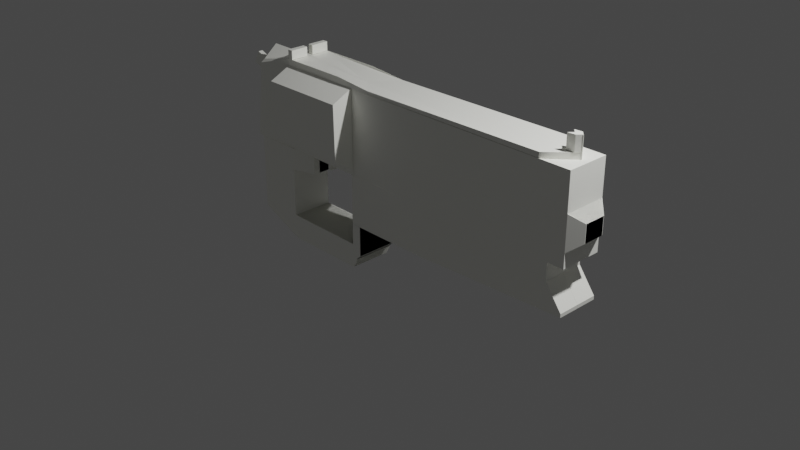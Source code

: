 # Source: ElGun.blend  (saved by Blender 3.0.42; exported with 4.5.12 LTS)
import bpy
from mathutils import Matrix  # noqa: F401  (used for matrix-valued properties, if any)

bpy.ops.wm.read_factory_settings(use_empty=True)
scene = bpy.context.scene
scene.name = 'Scene'

# ---- collections
col_collection = bpy.data.collections.new('Collection'); scene.collection.children.link(col_collection)

# ---- materials (node trees are filled in below, after node groups)
mat_mat = bpy.data.materials.new('Mat')
mat_mat.use_transparent_shadow = False
mat_mat.preview_render_type = 'CUBE'

# ---- material node trees
mat_mat.use_nodes = True; mat_mat.node_tree.nodes.clear()
_N = mat_mat.node_tree.nodes; _L = mat_mat.node_tree.links
n0 = _N.new('ShaderNodeOutputMaterial'); n0.name = 'Material Output'; n0.location = (300, 300)
n1 = _N.new('ShaderNodeBsdfPrincipled'); n1.name = 'Principled BSDF'; n1.location = (10, 300)
n1.distribution = 'GGX'
n1.subsurface_method = 'RANDOM_WALK_SKIN'
n1.inputs[0].default_value = (0.9961, 1.0, 0.9335, 1.0)
n1.inputs[3].default_value = 1.45
n1.inputs[27].default_value = (0.0, 0.0, 0.0, 1.0)
n1.inputs[28].default_value = 1.0
_L.new(n1.outputs[0], n0.inputs[0])
n0.is_active_output = True

# ---- world
world_world = bpy.data.worlds.new('World'); scene.world = world_world
world_world.use_nodes = True; world_world.node_tree.nodes.clear()
_N = world_world.node_tree.nodes; _L = world_world.node_tree.links
n0 = _N.new('ShaderNodeOutputWorld'); n0.name = 'World Output'; n0.location = (300, 300)
n1 = _N.new('ShaderNodeBackground'); n1.name = 'Background'; n1.location = (10, 300)
n1.inputs[0].default_value = (0.05088, 0.05088, 0.05088, 1.0)
_L.new(n1.outputs[0], n0.inputs[0])
n0.is_active_output = True
world_world.color = (0.05088, 0.05088, 0.05088)
world_world.use_sun_shadow = False
world_world.sun_shadow_jitter_overblur = 0.0

# ---- cameras
cam_camera = bpy.data.cameras.new('Camera')
cam_camera.clip_end = 100.0
cam_camera.ortho_scale = 7.314

# ---- lights
light_light = bpy.data.lights.new('Light', 'POINT')
light_light.transmission_factor = 0.0
light_light.energy = 1000.0
light_light.shadow_soft_size = 0.1
light_light.shadow_maximum_resolution = 0.006
light_light.use_absolute_resolution = True

# ---- meshes
me_cube = bpy.data.meshes.new('Cube')
me_cube.from_pydata([(-1.0, -1.0, -0.7698), (-1.0, -1.0, 1.0), (1.0, -1.0, -1.23), (1.0, -1.0, 1.0), (-1.0, -1.0, 1.0), (-1.0, -1.0, 1.0), (-1.0, 0.0, -0.7698), (-1.0, 0.0, 1.0), (1.0, 0.0, -1.23), (1.0, 0.0, 1.0), (1.0, 0.0, 1.0), (1.0, -1.0, 1.0), (-1.0, -1.0, 1.0), (-1.0, 0.0, 1.0), (1.0, 0.0, 1.0), (1.0, -1.0, 1.0), (-1.0, -1.0, 1.0), (-1.0, 0.0, 1.0), (1.0, 0.0, 1.0), (1.0, -0.9618, 1.0), (-1.0, -1.204, 1.088), (-1.032, 0.002876, 1.109), (1.0, 0.0, 2.948), (1.0, -0.9618, 2.948), (-0.7623, -1.085, 2.804), (-1.69, -0.1914, 2.472), (14.67, 0.0, 1.0), (14.67, -1.0, 1.0), (15.38, 0.0, 2.948), (15.38, -1.0, 2.948), (8.19, -1.0, 2.948), (8.19, 0.0, 2.948), (8.19, -1.0, 1.0), (8.19, 0.0, 1.0), (14.69, -0.002503, 0.592), (14.69, -0.9975, 0.592), (8.19, -1.0, 1.0), (8.19, 0.0, 1.0), (15.4, 0.003363, -0.005289), (15.4, -1.003, -0.005289), (8.19, -1.0, -0.1698), (8.19, 0.0, -0.1698), (4.81, 0.0, 1.0), (4.81, -1.0, 1.0), (4.81, 0.0, -0.1673), (4.81, -1.0, -0.1673), (15.38, 0.0, 1.0), (15.38, -1.0, 1.0), (15.38, 0.0, 2.948), (15.38, -1.0, 2.948), (15.38, -1.0, 1.0), (15.38, -1.0, 2.948), (8.19, -1.0, 2.948), (8.19, -1.0, 1.0), (15.38, -1.0, 1.0), (15.38, -1.0, 2.948), (8.19, -1.0, 2.948), (8.19, -1.0, 1.0), (4.81, -1.0, 1.021), (4.106, -0.9606, 1.021), (0.9904, -0.9869, 1.016), (1.714, -0.9476, 1.026), (4.81, -1.0, 2.948), (4.106, -0.9606, 2.948), (0.9904, -1.013, 2.943), (1.714, -0.9737, 2.953), (5.839, -1.0, 2.962), (4.045, -0.9981, 2.948), (1.006, -0.9999, 2.949), (1.758, -0.9824, 2.948), (5.712, -0.9997, 3.025), (4.051, -0.9966, 3.104), (0.9997, -1.0, 3.104), (1.766, -0.981, 3.103), (4.81, 0.01251, 2.948), (1.0, 0.01251, 2.948), (4.67, 0.01251, 2.963), (1.0, 0.01251, 3.104), (14.05, -1.0, 2.957), (14.07, -1.0, 3.074), (15.1, 0.01251, 2.948), (15.1, 0.01251, 3.088), (15.38, -1.0, 1.331), (15.83, -0.5088, 1.524), (15.38, -1.0, 2.112), (15.83, -0.5088, 1.919), (15.38, 0.9848, 1.331), (15.83, 0.4936, 1.524), (15.38, 0.9848, 2.112), (15.83, 0.4936, 1.919), (1.0, 0.0, 3.101), (1.0, -1.0, 3.101), (-0.7623, -0.8811, 2.869), (-1.0, 0.0, 3.101), (1.0, -1.0, 3.104), (1.0, -1.0, 3.312), (1.0, -0.1492, 3.104), (1.0, -0.1492, 3.312), (1.232, -1.0, 3.104), (1.232, -1.0, 3.312), (1.232, -0.1492, 3.104), (1.232, -0.1492, 3.312), (14.57, -0.2058, 3.083), (14.57, -0.2058, 3.419), (14.75, 0.01251, 3.083), (14.75, 0.01251, 3.419), (14.92, -0.2058, 3.091), (14.92, -0.2058, 3.427), (15.1, 0.01251, 3.091), (15.1, 0.01251, 3.427), (1.0, -1.0, -1.241), (4.719, -1.0, -1.236), (1.0, -1.0, -0.8876), (4.719, -1.0, -0.8925), (1.0, 0.9695, -1.241), (4.719, 0.9695, -1.236), (1.0, 0.9695, -0.8876), (4.719, 0.9695, -0.8925), (4.96, -1.0, -0.9896), (4.857, -1.0, -0.8925), (4.857, 0.9695, -0.8925), (4.96, 0.9695, -0.9896), (4.719, -1.0, -0.1619), (4.719, 0.9695, -0.1619), (4.857, -1.0, -0.1619), (4.857, 0.9695, -0.1619), (4.716, 0.0, 1.0), (4.716, -1.0, 1.0), (4.716, 0.0, -0.1673), (4.716, -1.0, -0.1673), (1.0, -1.0, 0.4828), (1.984, -0.65, 0.4828), (1.0, -1.0, 1.0), (1.984, -0.65, 1.0), (1.0, -0.01019, 0.4828), (1.984, 0.3398, 0.4828), (1.0, -0.01019, 1.0), (1.984, 0.3398, 1.0), (1.984, -0.2079, 0.7414), (2.418, -0.2079, 0.7414), (1.984, -0.2079, 0.8271), (2.418, -0.2079, 0.8271), (1.984, -7.451e-09, 0.7414), (2.418, 7.451e-09, 0.7414), (1.984, -7.451e-09, 0.8271), (2.418, 7.451e-09, 0.8271), (2.564, -0.2079, 0.7414), (2.564, -0.2079, 0.8271), (2.564, 7.451e-09, 0.8271), (2.564, 7.451e-09, 0.7414), (2.418, 7.451e-09, 0.6106), (2.418, -0.2079, 0.6106), (2.564, 7.451e-09, 0.6106), (2.564, -0.2079, 0.6106), (2.418, -0.2079, 0.9603), (2.418, 7.451e-09, 0.9603), (2.564, -0.2079, 0.9603), (2.564, 7.451e-09, 0.9603), (4.719, -1.0, -0.8925), (1.0, -1.0, -0.8876), (1.0, 0.9695, -0.8876), (4.719, 0.9695, -0.8925), (4.72, -1.0, -0.6706), (1.001, -1.0, -0.6657), (1.001, 0.9695, -0.6657), (4.72, 0.9695, -0.6706), (5.097, -1.0, -0.8925), (5.097, 0.9695, -0.8925), (5.097, -1.0, -0.1619), (5.097, 0.9695, -0.1619), (4.932, -1.0, -0.9896), (5.12, -1.0, -0.8925), (5.12, 0.9695, -0.8925), (4.932, 0.9695, -0.9896), (15.4, -0.001671, 0.07639), (15.4, -0.9983, 0.07639), (8.19, -1.0, -0.1673), (8.19, 0.0, -0.1673), (4.777, -0.9863, 1.147), (4.78, -1.957, 1.406), (0.9904, -0.9964, 1.151), (0.9939, -1.967, 1.41), (4.777, -0.9951, 2.952), (4.78, -2.0, 2.714), (0.9904, -1.006, 2.948), (0.9939, -2.011, 2.71), (-1.246, -0.177, 2.232), (-1.049, -0.177, 2.507), (-2.421, -0.1105, 2.508), (-2.126, -0.1105, 2.786), (-2.421, -0.0002291, 2.508), (-2.126, -0.0002291, 2.786), (-0.7367, -0.1105, 2.157), (-0.4414, -0.1105, 2.435), (-0.7367, -0.0002291, 2.157), (-0.4414, -0.0002291, 2.435), (4.857, -1.0, -0.8925), (4.857, 0.9695, -0.8925), (5.12, -1.0, -0.8925), (5.12, 0.9695, -0.8925), (4.857, -1.0, -0.1618), (4.857, 0.9695, -0.1618), (5.12, -1.0, -0.1618), (5.12, 0.9695, -0.1618)], [(5, 4), (1, 5), (186, 187)], [(8, 9, 3, 2), (2, 3, 1, 0), (6, 8, 2, 0), (9, 7, 13, 10), (0, 1, 7, 6), (10, 13, 17, 14), (1, 3, 11, 12), (7, 1, 12, 13), (3, 9, 10, 11), (17, 16, 20, 21), (12, 11, 15, 16), (13, 12, 16, 17), (11, 10, 14, 15), (21, 20, 24, 25), (15, 14, 18, 19), (14, 17, 21, 18), (16, 15, 19, 20), (25, 24, 92, 93), (31, 30, 29, 28), (18, 21, 25, 22), (20, 19, 23, 24), (26, 28, 48, 46), (29, 30, 52, 51), (32, 33, 37, 36), (33, 31, 28, 26), (18, 22, 31, 33), (19, 18, 33, 32), (23, 19, 32, 30), (22, 23, 30, 31), (35, 36, 176, 175), (26, 27, 35, 34), (33, 26, 34, 37), (27, 32, 36, 35), (40, 41, 38, 39), (37, 34, 174, 177), (34, 35, 175, 174), (36, 37, 42, 43), (43, 42, 126, 127), (176, 36, 43, 45), (37, 177, 44, 42), (177, 176, 45, 44), (47, 46, 48, 49), (27, 26, 46, 47), (28, 29, 49, 48), (50, 51, 55, 54), (30, 32, 53, 52), (32, 27, 50, 53), (56, 57, 54, 55), (52, 53, 57, 56), (51, 52, 56, 55), (53, 50, 54, 57), (58, 59, 61, 60), (60, 61, 65, 64), (63, 62, 66, 67), (62, 63, 59, 58), (60, 64, 62, 58), (65, 61, 59, 63), (67, 66, 70, 71), (62, 64, 68, 66), (65, 63, 67, 69), (64, 65, 69, 68), (72, 73, 71, 70), (68, 72, 77, 75), (69, 67, 71, 73), (68, 69, 73, 72), (74, 75, 77, 76), (66, 68, 75, 74), (70, 66, 78, 79), (72, 70, 76, 77), (79, 78, 80, 81), (76, 70, 79, 81), (66, 74, 80, 78), (74, 76, 81, 80), (82, 83, 85, 84), (84, 85, 89, 88), (88, 89, 87, 86), (86, 87, 83, 82), (84, 88, 86, 82), (89, 85, 83, 87), (90, 93, 92, 91), (23, 22, 90, 91), (22, 25, 93, 90), (24, 23, 91, 92), (94, 95, 97, 96), (96, 97, 101, 100), (100, 101, 99, 98), (98, 99, 95, 94), (96, 100, 98, 94), (101, 97, 95, 99), (102, 103, 105, 104), (104, 105, 109, 108), (108, 109, 107, 106), (106, 107, 103, 102), (104, 108, 106, 102), (109, 105, 103, 107), (110, 111, 113, 112), (113, 117, 161, 158), (116, 117, 115, 114), (114, 115, 111, 110), (112, 116, 114, 110), (111, 115, 121, 118), (121, 120, 172, 173), (113, 119, 124, 122), (115, 117, 120, 121), (113, 111, 118, 119), (123, 122, 124, 125), (117, 113, 122, 123), (120, 117, 123, 125), (127, 126, 128, 129), (42, 44, 128, 126), (44, 45, 129, 128), (45, 43, 127, 129), (130, 131, 133, 132), (132, 133, 137, 136), (136, 137, 135, 134), (134, 135, 131, 130), (132, 136, 134, 130), (137, 133, 131, 135), (138, 139, 141, 140), (140, 141, 145, 144), (144, 145, 143, 142), (142, 143, 139, 138), (140, 144, 142, 138), (141, 139, 146, 147), (148, 147, 146, 149), (149, 146, 153, 152), (148, 145, 155, 157), (143, 145, 148, 149), (151, 150, 152, 153), (139, 143, 150, 151), (143, 149, 152, 150), (146, 139, 151, 153), (155, 154, 156, 157), (141, 147, 156, 154), (147, 148, 157, 156), (145, 141, 154, 155), (161, 160, 164, 165), (112, 113, 158, 159), (117, 116, 160, 161), (116, 112, 159, 160), (163, 162, 165, 164), (160, 159, 163, 164), (158, 161, 165, 162), (159, 158, 162, 163), (125, 124, 168, 169), (119, 120, 167, 166), (172, 171, 170, 173), (119, 118, 170, 171), (118, 121, 173, 170), (172, 120, 197, 199), (39, 38, 174, 175), (40, 39, 175, 176), (38, 41, 177, 174), (41, 40, 176, 177), (178, 179, 181, 180), (180, 181, 185, 184), (184, 185, 183, 182), (182, 183, 179, 178), (180, 184, 182, 178), (185, 181, 179, 183), (188, 189, 191, 190), (190, 191, 195, 194), (194, 195, 193, 192), (192, 193, 189, 188), (190, 194, 192, 188), (195, 191, 189, 193), (196, 198, 202, 200), (119, 171, 198, 196), (171, 172, 199, 198), (120, 119, 196, 197), (201, 200, 202, 203), (198, 199, 203, 202), (199, 197, 201, 203), (197, 196, 200, 201)])
_uv = me_cube.uv_layers.new(name='UVMap')
_uv.uv.foreach_set('vector', [0.375, 0.625, 0.625, 0.625, 0.625, 0.75, 0.375, 0.75, 0.375, 0.75, 0.625, 0.75, 0.625, 1.0, 0.375, 1.0, 0.125, 0.625, 0.375, 0.625, 0.375, 0.75, 0.125, 0.75, 0.0, 0.0, 0.0, 0.0, 0.0, 0.0, 0.0, 0.0, 0.375, 0.0, 0.625, 0.0, 0.625, 0.125, 0.375, 0.125, 0.0, 0.0, 0.0, 0.0, 0.0, 0.0, 0.0, 0.0, 0.625, 1.0, 0.625, 0.75, 0.625, 0.75, 0.625, 1.0, 0.625, 0.125, 0.625, 0.0, 0.625, 0.0, 0.625, 0.125, 0.625, 0.75, 0.625, 0.625, 0.625, 0.625, 0.625, 0.75, 0.625, 0.125, 0.625, 0.0, 0.625, 0.0, 0.625, 0.125, 0.625, 1.0, 0.625, 0.75, 0.625, 0.75, 0.625, 1.0, 0.625, 0.125, 0.625, 0.0, 0.625, 0.0, 0.625, 0.125, 0.625, 0.75, 0.625, 0.625, 0.625, 0.625, 0.625, 0.75, 0.625, 0.125, 0.625, 0.0, 0.625, 0.0, 0.625, 0.125, 0.625, 0.75, 0.625, 0.625, 0.625, 0.625, 0.625, 0.75, 0.0, 0.0, 0.0, 0.0, 0.0, 0.0, 0.0, 0.0, 0.625, 1.0, 0.625, 0.75, 0.625, 0.75, 0.625, 1.0, 0.625, 0.125, 0.625, 0.0, 0.625, 0.0, 0.625, 0.125, 0.625, 0.625, 0.625, 0.75, 0.625, 0.75, 0.625, 0.625, 0.0, 0.0, 0.0, 0.0, 0.0, 0.0, 0.0, 0.0, 0.625, 1.0, 0.625, 0.75, 0.625, 0.75, 0.625, 1.0, 0.0, 0.0, 0.0, 0.0, 0.0, 0.0, 0.0, 0.0, 0.625, 0.75, 0.625, 0.75, 0.625, 0.75, 0.625, 0.75, 0.0, 0.0, 0.0, 0.0, 0.0, 0.0, 0.0, 0.0, 0.0, 0.0, 0.0, 0.0, 0.0, 0.0, 0.0, 0.0, 0.0, 0.0, 0.0, 0.0, 0.0, 0.0, 0.0, 0.0, 0.625, 0.75, 0.625, 0.625, 0.625, 0.625, 0.625, 0.75, 0.625, 0.75, 0.625, 0.75, 0.625, 0.75, 0.625, 0.75, 0.625, 0.625, 0.625, 0.75, 0.625, 0.75, 0.625, 0.625, 0.625, 0.75, 0.625, 0.75, 0.625, 0.75, 0.625, 0.75, 0.625, 0.625, 0.625, 0.75, 0.625, 0.75, 0.625, 0.625, 0.0, 0.0, 0.0, 0.0, 0.0, 0.0, 0.0, 0.0, 0.625, 0.75, 0.625, 0.75, 0.625, 0.75, 0.625, 0.75, 0.625, 0.75, 0.625, 0.625, 0.625, 0.625, 0.625, 0.75, 0.0, 0.0, 0.0, 0.0, 0.0, 0.0, 0.0, 0.0, 0.625, 0.625, 0.625, 0.75, 0.625, 0.75, 0.625, 0.625, 0.625, 0.75, 0.625, 0.625, 0.625, 0.625, 0.625, 0.75, 0.625, 0.75, 0.625, 0.625, 0.625, 0.625, 0.625, 0.75, 0.625, 0.75, 0.625, 0.75, 0.625, 0.75, 0.625, 0.75, 0.0, 0.0, 0.0, 0.0, 0.0, 0.0, 0.0, 0.0, 0.625, 0.625, 0.625, 0.75, 0.625, 0.75, 0.625, 0.625, 0.625, 0.75, 0.625, 0.625, 0.625, 0.625, 0.625, 0.75, 0.625, 0.75, 0.625, 0.625, 0.625, 0.625, 0.625, 0.75, 0.625, 0.625, 0.625, 0.75, 0.625, 0.75, 0.625, 0.625, 0.625, 0.75, 0.625, 0.75, 0.625, 0.75, 0.625, 0.75, 0.625, 0.75, 0.625, 0.75, 0.625, 0.75, 0.625, 0.75, 0.625, 0.75, 0.625, 0.75, 0.625, 0.75, 0.625, 0.75, 0.625, 0.75, 0.625, 0.75, 0.625, 0.75, 0.625, 0.75, 0.625, 0.75, 0.625, 0.75, 0.625, 0.75, 0.625, 0.75, 0.625, 0.75, 0.625, 0.75, 0.625, 0.75, 0.625, 0.75, 0.625, 0.75, 0.625, 0.75, 0.625, 0.75, 0.625, 0.75, 0.375, 0.0, 0.625, 0.0, 0.625, 0.25, 0.375, 0.25, 0.375, 0.25, 0.625, 0.25, 0.625, 0.5, 0.375, 0.5, 0.625, 0.75, 0.375, 0.75, 0.3813, 0.75, 0.625, 0.75, 0.375, 0.75, 0.625, 0.75, 0.625, 1.0, 0.375, 1.0, 0.125, 0.5, 0.375, 0.5, 0.375, 0.75, 0.125, 0.75, 0.625, 0.5, 0.875, 0.5, 0.875, 0.75, 0.625, 0.75, 0.625, 0.75, 0.3813, 0.75, 0.4125, 0.7645, 0.625, 0.75, 0.375, 0.75, 0.375, 0.5, 0.375, 0.5, 0.3813, 0.75, 0.625, 0.5, 0.625, 0.75, 0.625, 0.75, 0.625, 0.5, 0.375, 0.5, 0.625, 0.5, 0.625, 0.5, 0.375, 0.5, 0.375, 0.5, 0.625, 0.5, 0.625, 0.75, 0.4125, 0.7645, 0.375, 0.5, 0.375, 0.5, 0.375, 0.5, 0.375, 0.5, 0.625, 0.5, 0.625, 0.75, 0.625, 0.75, 0.625, 0.5, 0.375, 0.5, 0.625, 0.5, 0.625, 0.5, 0.375, 0.5, 0.375, 0.75, 0.375, 0.5, 0.375, 0.5, 0.375, 0.7408, 0.3813, 0.75, 0.375, 0.5, 0.375, 0.5, 0.375, 0.75, 0.4125, 0.7645, 0.3813, 0.75, 0.3753, 0.75, 0.3793, 0.75, 0.375, 0.5, 0.4125, 0.7645, 0.375, 0.7408, 0.375, 0.5, 0.3793, 0.75, 0.3753, 0.75, 0.375, 0.75, 0.375, 0.75, 0.375, 0.7408, 0.4125, 0.7645, 0.3793, 0.75, 0.375, 0.75, 0.3813, 0.75, 0.375, 0.75, 0.375, 0.75, 0.3753, 0.75, 0.375, 0.75, 0.375, 0.7408, 0.375, 0.75, 0.375, 0.75, 0.375, 0.0, 0.6, 0.0, 0.6, 0.25, 0.375, 0.25, 0.375, 0.25, 0.6, 0.25, 0.6, 0.5, 0.375, 0.5, 0.375, 0.5, 0.6, 0.5, 0.6, 0.75, 0.375, 0.75, 0.375, 0.75, 0.6, 0.75, 0.6, 1.0, 0.375, 1.0, 0.125, 0.5, 0.375, 0.5, 0.375, 0.75, 0.125, 0.75, 0.6, 0.5, 0.8903, 0.4847, 0.8903, 0.7653, 0.6, 0.75, 0.625, 0.625, 0.875, 0.625, 0.875, 0.75, 0.625, 0.75, 0.625, 0.75, 0.625, 0.625, 0.625, 0.625, 0.625, 0.75, 0.0, 0.0, 0.0, 0.0, 0.0, 0.0, 0.0, 0.0, 0.875, 0.75, 0.625, 0.75, 0.625, 0.75, 0.875, 0.75, 0.375, 0.0, 0.625, 0.0, 0.625, 0.25, 0.375, 0.25, 0.375, 0.25, 0.625, 0.25, 0.625, 0.5, 0.375, 0.5, 0.375, 0.5, 0.625, 0.5, 0.625, 0.75, 0.375, 0.75, 0.375, 0.75, 0.625, 0.75, 0.625, 1.0, 0.375, 1.0, 0.125, 0.5, 0.375, 0.5, 0.375, 0.75, 0.125, 0.75, 0.625, 0.5, 0.875, 0.5, 0.875, 0.75, 0.625, 0.75, 0.375, 0.0, 0.625, 0.0, 0.625, 0.25, 0.375, 0.25, 0.375, 0.25, 0.625, 0.25, 0.625, 0.5, 0.375, 0.5, 0.375, 0.5, 0.625, 0.5, 0.625, 0.75, 0.375, 0.75, 0.375, 0.75, 0.625, 0.75, 0.625, 1.0, 0.375, 1.0, 0.125, 0.5, 0.375, 0.5, 0.375, 0.75, 0.125, 0.75, 0.625, 0.5, 0.875, 0.5, 0.875, 0.75, 0.625, 0.75, 0.375, 0.0, 0.625, 0.0, 0.625, 0.25, 0.375, 0.25, 0.625, 0.25, 0.625, 0.5, 0.625, 0.5, 0.625, 0.25, 0.375, 0.5, 0.625, 0.5, 0.625, 0.75, 0.375, 0.75, 0.375, 0.75, 0.625, 0.75, 0.625, 1.0, 0.375, 1.0, 0.125, 0.5, 0.375, 0.5, 0.375, 0.75, 0.125, 0.75, 0.625, 1.0, 0.625, 0.75, 0.625, 0.75, 0.625, 1.0, 0.625, 0.75, 0.625, 0.5, 0.625, 0.5, 0.625, 0.75, 0.625, 0.25, 0.625, 0.25, 0.625, 0.25, 0.625, 0.25, 0.625, 0.75, 0.625, 0.5, 0.625, 0.5, 0.625, 0.75, 0.625, 0.25, 0.625, 0.0, 0.625, 0.0, 0.625, 0.25, 0.625, 0.5, 0.625, 0.25, 0.625, 0.25, 0.625, 0.5, 0.625, 0.5, 0.625, 0.25, 0.625, 0.25, 0.625, 0.5, 0.625, 0.5, 0.625, 0.5, 0.625, 0.5, 0.625, 0.5, 0.625, 0.75, 0.625, 0.625, 0.625, 0.625, 0.625, 0.75, 0.0, 0.0, 0.0, 0.0, 0.0, 0.0, 0.0, 0.0, 0.625, 0.625, 0.625, 0.75, 0.625, 0.75, 0.625, 0.625, 0.625, 0.75, 0.625, 0.75, 0.625, 0.75, 0.625, 0.75, 0.375, 0.0, 0.625, 0.0, 0.625, 0.25, 0.375, 0.25, 0.375, 0.25, 0.625, 0.25, 0.625, 0.5, 0.375, 0.5, 0.375, 0.5, 0.625, 0.5, 0.625, 0.75, 0.375, 0.75, 0.375, 0.75, 0.625, 0.75, 0.625, 1.0, 0.375, 1.0, 0.125, 0.5, 0.375, 0.5, 0.375, 0.75, 0.125, 0.75, 0.625, 0.5, 0.875, 0.5, 0.875, 0.75, 0.625, 0.75, 0.375, 0.0, 0.625, 0.0, 0.625, 0.25, 0.375, 0.25, 0.375, 0.25, 0.625, 0.25, 0.625, 0.5, 0.375, 0.5, 0.375, 0.5, 0.625, 0.5, 0.625, 0.75, 0.375, 0.75, 0.375, 0.75, 0.625, 0.75, 0.625, 1.0, 0.375, 1.0, 0.125, 0.5, 0.375, 0.5, 0.375, 0.75, 0.125, 0.75, 0.625, 0.25, 0.625, 0.0, 0.625, 0.0, 0.625, 0.25, 0.625, 0.5, 0.875, 0.5, 0.875, 0.75, 0.625, 0.75, 0.625, 0.75, 0.875, 0.75, 0.875, 0.75, 0.625, 0.75, 0.625, 0.5, 0.625, 0.5, 0.625, 0.5, 0.625, 0.5, 0.625, 0.75, 0.625, 0.5, 0.625, 0.5, 0.625, 0.75, 0.625, 1.0, 0.625, 0.75, 0.625, 0.75, 0.625, 1.0, 0.625, 1.0, 0.625, 0.75, 0.625, 0.75, 0.625, 1.0, 0.625, 0.75, 0.625, 0.75, 0.625, 0.75, 0.625, 0.75, 0.625, 0.0, 0.625, 0.0, 0.625, 0.0, 0.625, 0.0, 0.625, 0.5, 0.625, 0.25, 0.625, 0.25, 0.625, 0.5, 0.625, 0.25, 0.625, 0.25, 0.625, 0.25, 0.625, 0.25, 0.875, 0.5, 0.625, 0.5, 0.625, 0.5, 0.875, 0.5, 0.625, 0.5, 0.625, 0.25, 0.625, 0.25, 0.625, 0.5, 0.625, 0.5, 0.375, 0.5, 0.375, 0.5, 0.625, 0.5, 0.375, 0.25, 0.625, 0.25, 0.625, 0.25, 0.375, 0.25, 0.625, 0.5, 0.375, 0.5, 0.375, 0.5, 0.625, 0.5, 0.375, 0.5, 0.125, 0.5, 0.125, 0.5, 0.375, 0.5, 0.375, 0.25, 0.625, 0.25, 0.625, 0.5, 0.375, 0.5, 0.375, 0.5, 0.125, 0.5, 0.125, 0.5, 0.375, 0.5, 0.625, 0.25, 0.625, 0.5, 0.625, 0.5, 0.625, 0.25, 0.375, 0.25, 0.625, 0.25, 0.625, 0.25, 0.375, 0.25, 0.625, 0.5, 0.625, 0.25, 0.625, 0.25, 0.625, 0.5, 0.875, 0.5, 0.625, 0.5, 0.625, 0.5, 0.875, 0.5, 0.625, 0.5, 0.875, 0.5, 0.875, 0.75, 0.625, 0.75, 0.625, 0.25, 0.625, 0.0, 0.625, 0.0, 0.625, 0.25, 0.625, 1.0, 0.625, 0.75, 0.625, 0.75, 0.625, 1.0, 0.625, 0.5, 0.625, 0.5, 0.625, 0.5, 0.625, 0.5, 0.625, 0.75, 0.625, 0.625, 0.625, 0.625, 0.625, 0.75, 0.625, 0.75, 0.625, 0.75, 0.625, 0.75, 0.625, 0.75, 0.625, 0.625, 0.625, 0.625, 0.625, 0.625, 0.625, 0.625, 0.625, 0.625, 0.625, 0.75, 0.625, 0.75, 0.625, 0.625, 0.375, 0.0, 0.625, 0.0, 0.625, 0.25, 0.375, 0.25, 0.375, 0.25, 0.625, 0.25, 0.625, 0.5, 0.375, 0.5, 0.375, 0.5, 0.625, 0.5, 0.625, 0.75, 0.375, 0.75, 0.375, 0.75, 0.625, 0.75, 0.625, 1.0, 0.375, 1.0, 0.125, 0.5, 0.375, 0.5, 0.375, 0.75, 0.125, 0.75, 0.625, 0.5, 0.875, 0.5, 0.875, 0.75, 0.625, 0.75, 0.375, 0.0, 0.625, 0.0, 0.625, 0.25, 0.375, 0.25, 0.375, 0.25, 0.625, 0.25, 0.625, 0.5, 0.375, 0.5, 0.375, 0.5, 0.625, 0.5, 0.625, 0.75, 0.375, 0.75, 0.375, 0.75, 0.625, 0.75, 0.625, 1.0, 0.375, 1.0, 0.125, 0.5, 0.375, 0.5, 0.375, 0.75, 0.125, 0.75, 0.625, 0.5, 0.875, 0.5, 0.875, 0.75, 0.625, 0.75, 0.625, 0.25, 0.625, 0.25, 0.625, 0.25, 0.625, 0.25, 0.625, 0.25, 0.625, 0.25, 0.625, 0.25, 0.625, 0.25, 0.875, 0.5, 0.625, 0.5, 0.625, 0.5, 0.875, 0.5, 0.625, 0.5, 0.875, 0.5, 0.875, 0.5, 0.625, 0.5, 0.625, 0.5, 0.875, 0.5, 0.875, 0.5, 0.625, 0.5, 0.875, 0.5, 0.625, 0.5, 0.625, 0.5, 0.875, 0.5, 0.625, 0.5, 0.625, 0.5, 0.625, 0.5, 0.625, 0.5, 0.625, 0.5, 0.875, 0.5, 0.875, 0.5, 0.625, 0.5])
me_cube.materials.append(mat_mat)
me_cube.use_remesh_fix_poles = True
me_cube.use_remesh_preserve_attributes = False
me_cube.update()

# ---- curves / text
cu_cube_lines = bpy.data.curves.new('Cube_Lines', 'CURVE')
cu_cube_lines.dimensions = '3D'
_sp = cu_cube_lines.splines.new('NURBS'); _sp.points.add(1)
_sp.points.foreach_set('co', [-1.006, 1.006, 0.0, 1.0, -1.006, -1.006, 0.0, 1.0])
_sp.points.foreach_set('radius', [2.5, 2.5])
_sp.order_u = 2
_sp.order_v = 0
_sp.use_endpoint_u = True
_sp.use_smooth = False
_sp = cu_cube_lines.splines.new('NURBS'); _sp.points.add(1)
_sp.points.foreach_set('co', [1.006, 1.006, 0.0, 1.0, -1.006, 1.006, 0.0, 1.0])
_sp.points.foreach_set('radius', [2.5, 2.5])
_sp.order_u = 2
_sp.order_v = 0
_sp.use_endpoint_u = True
_sp.use_smooth = False
_sp = cu_cube_lines.splines.new('NURBS'); _sp.points.add(1)
_sp.points.foreach_set('co', [1.006, 1.006, 0.0, 1.0, 1.006, 1.006, 0.0, 1.0])
_sp.points.foreach_set('radius', [2.5, 2.5])
_sp.order_u = 2
_sp.order_v = 0
_sp.use_endpoint_u = True
_sp.use_smooth = False
_sp = cu_cube_lines.splines.new('NURBS'); _sp.points.add(1)
_sp.points.foreach_set('co', [-1.006, -1.006, 0.0, 1.0, -1.006, -1.006, 0.0, 1.0])
_sp.points.foreach_set('radius', [2.5, 2.5])
_sp.order_u = 2
_sp.order_v = 0
_sp.use_endpoint_u = True
_sp.use_smooth = False
_sp = cu_cube_lines.splines.new('NURBS'); _sp.points.add(1)
_sp.points.foreach_set('co', [1.006, -1.006, 0.0, 1.0, 1.006, -1.006, 0.0, 1.0])
_sp.points.foreach_set('radius', [2.5, 2.5])
_sp.order_u = 2
_sp.order_v = 0
_sp.use_endpoint_u = True
_sp.use_smooth = False
_sp = cu_cube_lines.splines.new('NURBS'); _sp.points.add(1)
_sp.points.foreach_set('co', [-1.006, 1.006, 0.0, 1.0, -1.006, 1.006, 0.0, 1.0])
_sp.points.foreach_set('radius', [2.5, 2.5])
_sp.order_u = 2
_sp.order_v = 0
_sp.use_endpoint_u = True
_sp.use_smooth = False
_sp = cu_cube_lines.splines.new('NURBS'); _sp.points.add(1)
_sp.points.foreach_set('co', [1.006, -1.006, 0.0, 1.0, -1.006, -1.006, 0.0, 1.0])
_sp.points.foreach_set('radius', [2.5, 2.5])
_sp.order_u = 2
_sp.order_v = 0
_sp.use_endpoint_u = True
_sp.use_smooth = False
_sp = cu_cube_lines.splines.new('NURBS'); _sp.points.add(1)
_sp.points.foreach_set('co', [1.006, 1.006, 0.0, 1.0, 1.006, -1.006, 0.0, 1.0])
_sp.points.foreach_set('radius', [2.5, 2.5])
_sp.order_u = 2
_sp.order_v = 0
_sp.use_endpoint_u = True
_sp.use_smooth = False
_sp = cu_cube_lines.splines.new('NURBS'); _sp.points.add(1)
_sp.points.foreach_set('co', [-1.006, -1.006, 0.0, 1.0, 1.006, -1.006, 0.0, 1.0])
_sp.points.foreach_set('radius', [2.5, 2.5])
_sp.order_u = 2
_sp.order_v = 0
_sp.use_endpoint_u = True
_sp.use_smooth = False
_sp = cu_cube_lines.splines.new('NURBS'); _sp.points.add(2)
_sp.points.foreach_set('co', [-1.006, -1.006, 0.0, 1.0, -1.006, 1.006, 0.0, 1.0, 1.006, 1.006, 0.0, 1.0])
_sp.points.foreach_set('radius', [2.5, 2.5, 2.5])
_sp.order_u = 2
_sp.order_v = 0
_sp.use_endpoint_u = True
_sp.use_smooth = False
_sp = cu_cube_lines.splines.new('NURBS'); _sp.points.add(1)
_sp.points.foreach_set('co', [1.006, -1.006, 0.0, 1.0, 1.006, 1.006, 0.0, 1.0])
_sp.points.foreach_set('radius', [2.5, 2.5])
_sp.order_u = 2
_sp.order_v = 0
_sp.use_endpoint_u = True
_sp.use_smooth = False
cu_cube_lines.bevel_resolution = 0
cu_cube_lines.fill_mode = 'FULL'

# ---- objects
ob_light = bpy.data.objects.new('Light', light_light)
ob_camera = bpy.data.objects.new('Camera', cam_camera)
ob_cube_lines = bpy.data.objects.new('Cube_Lines', cu_cube_lines)
ob_empty = bpy.data.objects.new('Empty', None)
ob_cube = bpy.data.objects.new('Cube', me_cube)

# ---- transforms, parenting, visibility, modifiers, constraints
ob_light.location = (4.076, 1.005, 5.904)
ob_light.rotation_euler = (0.6503, 0.05522, 1.866)
ob_light.lock_rotations_4d = False
ob_light.empty_display_type = 'ARROWS'
ob_light.color = (0.0, 0.0, 0.0, 0.0)
ob_light.lineart.crease_threshold = 0.0
ob_camera.location = (7.359, -6.926, 5.662)
ob_camera.rotation_euler = (1.109, 0.0, 0.8149)
ob_camera.lock_rotations_4d = False
ob_camera.empty_display_type = 'ARROWS'
ob_camera.color = (0.0, 0.0, 0.0, 0.0)
ob_camera.display_type = 'WIRE'
ob_camera.lineart.crease_threshold = 0.0
ob_cube_lines.location = (0.0, 0.0, 0.0)
ob_empty.location = (0.0, 0.9845, 0.9997)
ob_empty.rotation_euler = (1.571, 0.01396, 0.0215)
ob_empty.empty_display_type = 'IMAGE'
ob_empty.empty_display_size = 5.0
ob_cube.location = (-1.663, 0.0, 0.6407)
ob_cube.scale = (0.2566, 0.2334, 0.4732)
_m = ob_cube.modifiers.new('Mirror', 'MIRROR')
_m.use_axis = (False, True, False)

# ---- collection membership
col_collection.objects.link(ob_light)
col_collection.objects.link(ob_camera)
col_collection.objects.link(ob_cube_lines)
col_collection.objects.link(ob_empty)
col_collection.objects.link(ob_cube)

# ---- scene / render settings (as saved in the file)
scene.camera = ob_camera
scene.frame_start = 1; scene.frame_end = 250; scene.frame_set(1)
scene.render.engine = 'BLENDER_EEVEE_NEXT'
scene.cycles.sampling_pattern = 'TABULATED_SOBOL'
scene.cycles.use_light_tree = False
scene.view_settings.view_transform = 'Filmic'
bpy.context.view_layer.update()
